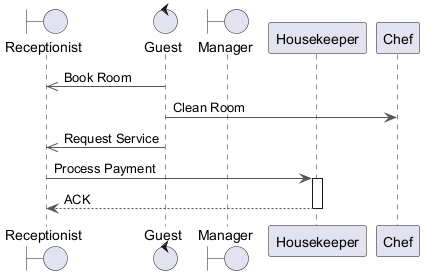

The diagram above was rendered by PlantUML. Its source (embedded in the PNG):
@startuml
skinparam ArrowColor #555555
boundary "Receptionist" as R
control "Guest" as G
boundary "Manager" as M
participant "Housekeeper" as H
participant "Chef" as C
G ->> R : Book Room
G -> C : Clean Room
G ->> R : Request Service
R -> H : Process Payment
activate H
H --> R : ACK
deactivate H
@enduml